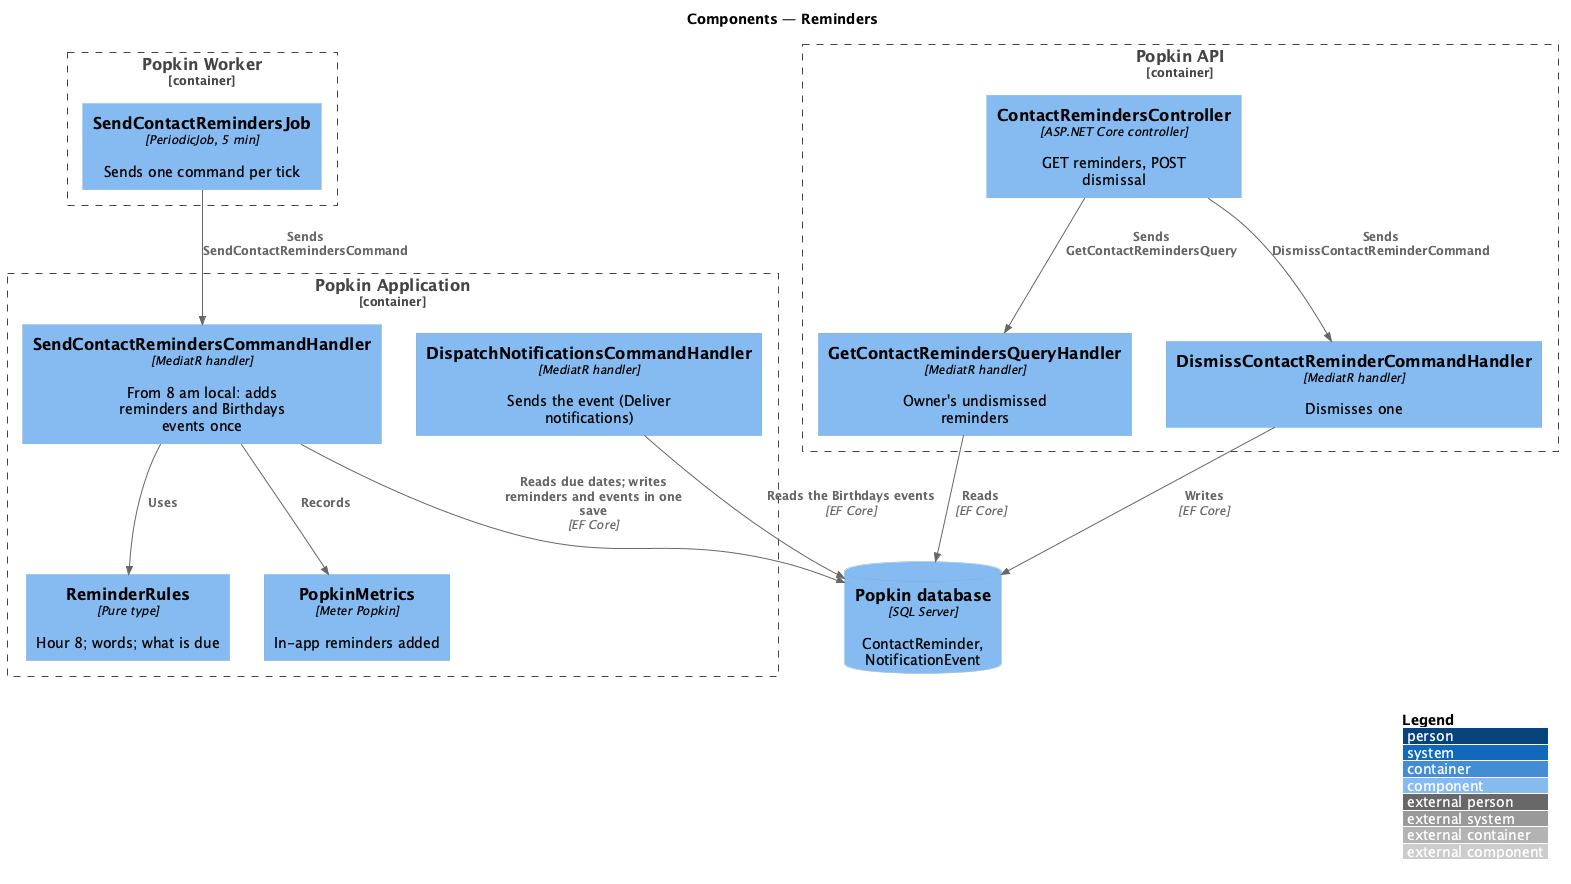

The diagram above was rendered by PlantUML. Its source (embedded in the PNG):
@startuml
!include <C4/C4_Component>
LAYOUT_WITH_LEGEND()
title Components — Reminders

Container_Boundary(worker, "Popkin Worker") {
  Component(job, "SendContactRemindersJob", "PeriodicJob, 5 min", "Sends one command per tick")
}
Container_Boundary(app, "Popkin Application") {
  Component(handler, "SendContactRemindersCommandHandler", "MediatR handler", "From 8 am local: adds reminders and Birthdays events once")
  Component(rules, "ReminderRules", "Pure type", "Hour 8; words; what is due")
  Component(metrics, "PopkinMetrics", "Meter Popkin", "In-app reminders added")
  Component(dispatch, "DispatchNotificationsCommandHandler", "MediatR handler", "Sends the event (Deliver notifications)")
}
Container_Boundary(api, "Popkin API") {
  Component(ctrl, "ContactRemindersController", "ASP.NET Core controller", "GET reminders, POST dismissal")
  Component(read, "GetContactRemindersQueryHandler", "MediatR handler", "Owner's undismissed reminders")
  Component(dismiss, "DismissContactReminderCommandHandler", "MediatR handler", "Dismisses one")
}
ComponentDb(db, "Popkin database", "SQL Server", "ContactReminder, NotificationEvent")
Rel(job, handler, "Sends SendContactRemindersCommand")
Rel(handler, rules, "Uses")
Rel(handler, db, "Reads due dates; writes reminders and events in one save", "EF Core")
Rel(handler, metrics, "Records")
Rel(dispatch, db, "Reads the Birthdays events", "EF Core")
Rel(ctrl, read, "Sends GetContactRemindersQuery")
Rel(ctrl, dismiss, "Sends DismissContactReminderCommand")
Rel(read, db, "Reads", "EF Core")
Rel(dismiss, db, "Writes", "EF Core")
@enduml